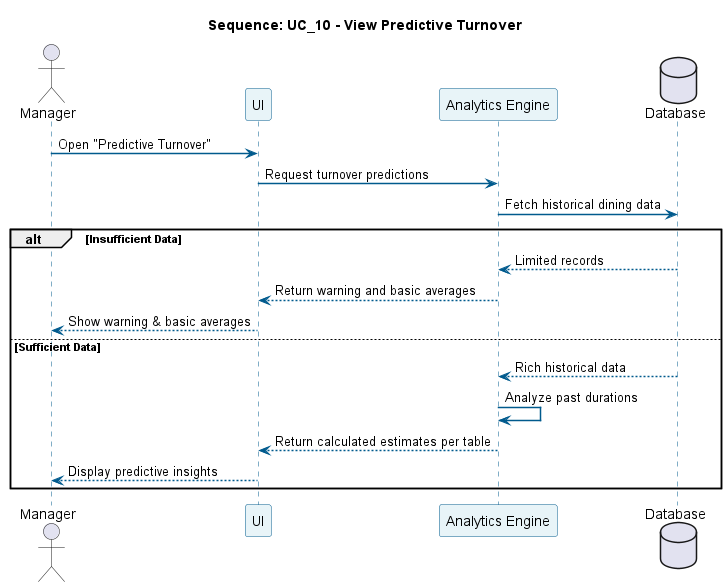

The diagram above was rendered by PlantUML. Its source (embedded in the PNG):
@startuml
title Sequence: UC_10 - View Predictive Turnover
skinparam sequence {
  ParticipantBackgroundColor #E8F4F8
  ParticipantBorderColor #005A8D
  LifeLineBorderColor #005A8D
  ArrowColor #005A8D
  ArrowThickness 1.5
}

actor Manager
participant "UI" as UI
participant "Analytics Engine" as Sys
database "Database" as DB

Manager -> UI: Open "Predictive Turnover"
UI -> Sys: Request turnover predictions
Sys -> DB: Fetch historical dining data

alt Insufficient Data
    DB --> Sys: Limited records
    Sys --> UI: Return warning and basic averages
    UI --> Manager: Show warning & basic averages
else Sufficient Data
    DB --> Sys: Rich historical data
    Sys -> Sys: Analyze past durations
    Sys --> UI: Return calculated estimates per table
    UI --> Manager: Display predictive insights
end
@enduml